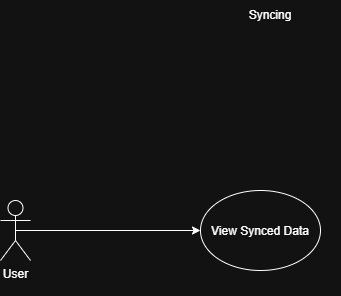

The diagram above was exported from draw.io. Its source (the exported page's mxGraphModel, read from the mxfile embedded in the PNG):
<mxGraphModel dx="1414" dy="777" grid="1" gridSize="10" guides="1" tooltips="1" connect="1" arrows="1" fold="1" page="1" pageScale="1" pageWidth="850" pageHeight="1100" math="0" shadow="0">
  <root>
    <mxCell id="0" />
    <mxCell id="1" parent="0" />
    <mxCell id="TkFYqydlWFVFOyFVYqAW-1" parent="1" style="shape=umlActor;verticalLabelPosition=bottom;verticalAlign=top;html=1;outlineConnect=0;" value="User&lt;div&gt;&lt;br&gt;&lt;/div&gt;" vertex="1">
      <mxGeometry height="60" width="30" x="190" y="350" as="geometry" />
    </mxCell>
    <mxCell id="TkFYqydlWFVFOyFVYqAW-3" parent="1" style="text;html=1;whiteSpace=wrap;strokeColor=none;fillColor=none;align=center;verticalAlign=middle;rounded=0;" value="Syncing" vertex="1">
      <mxGeometry height="30" width="140" x="390" y="150" as="geometry" />
    </mxCell>
    <mxCell id="TkFYqydlWFVFOyFVYqAW-17" parent="1" style="ellipse;whiteSpace=wrap;html=1;shapeInside=1;" value="View Synced Data" vertex="1">
      <mxGeometry height="80" width="120" x="390" y="340" as="geometry" />
    </mxCell>
    <mxCell id="TkFYqydlWFVFOyFVYqAW-18" edge="1" parent="1" source="TkFYqydlWFVFOyFVYqAW-17" style="edgeStyle=orthogonalEdgeStyle;rounded=0;orthogonalLoop=1;jettySize=auto;html=1;exitX=0;exitY=0.5;exitDx=0;exitDy=0;entryX=0.5;entryY=0.5;entryDx=0;entryDy=0;entryPerimeter=0;startArrow=classic;startFill=1;endArrow=none;endFill=0;" target="TkFYqydlWFVFOyFVYqAW-1">
      <mxGeometry relative="1" as="geometry" />
    </mxCell>
  </root>
</mxGraphModel>